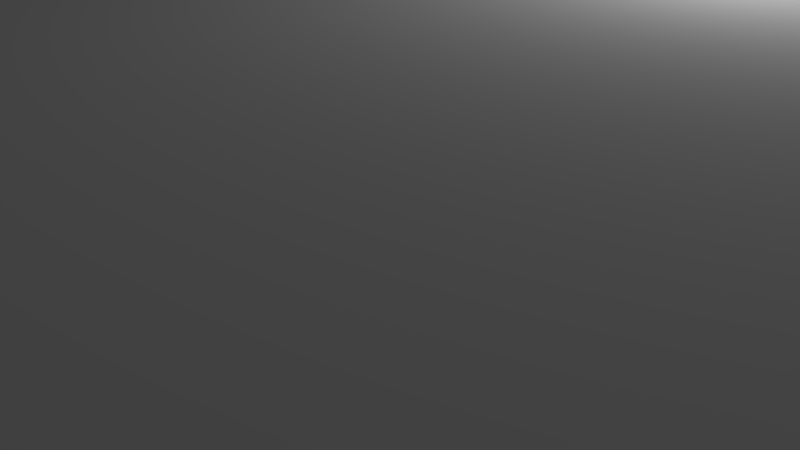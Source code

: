 # Source: IslaBosque.blend  (saved by Blender 2.78.0; exported with 4.5.12 LTS)
import bpy
from mathutils import Matrix  # noqa: F401  (used for matrix-valued properties, if any)

bpy.ops.wm.read_factory_settings(use_empty=True)
scene = bpy.context.scene
scene.name = 'Scene'

# ---- collections
col_collection_1 = bpy.data.collections.new('Collection 1'); scene.collection.children.link(col_collection_1)

# ---- world
world_world = bpy.data.worlds.new('World'); scene.world = world_world
world_world.color = (0.05088, 0.05088, 0.05088)
world_world.use_sun_shadow = False
world_world.sun_shadow_jitter_overblur = 0.0
world_world.cycles.sampling_method = 'MANUAL'

# ---- cameras
cam_camera = bpy.data.cameras.new('Camera')
cam_camera.clip_end = 100.0
cam_camera.lens = 35.0
cam_camera.sensor_width = 32.0
cam_camera.sensor_height = 18.0
cam_camera.ortho_scale = 7.314
cam_camera.dof.focus_distance = 0.0
cam_camera.dof.aperture_fstop = 128.0

# ---- lights
light_lamp = bpy.data.lights.new('Lamp', 'POINT')
light_lamp.transmission_factor = 0.0
light_lamp.cutoff_distance = 30.0
light_lamp.energy = 100.0
light_lamp.shadow_buffer_clip_start = 1.001
light_lamp.shadow_soft_size = 0.1
light_lamp.shadow_maximum_resolution = 0.006
light_lamp.use_absolute_resolution = True

# ---- meshes
me_cube_002 = bpy.data.meshes.new('Cube.002')
me_cube_002.from_pydata([(2.642, -0.6917, -1.578), (3.349, -2.27, 1.56), (4.641, 0.1394, 1.56), (0.2553, 2.816, -2.812), (0.5177, 3.625, 1.56), (0.6083, 0.1848, -3.867), (2.073, -1.252, -1.288), (1.396, 2.113, -2.368), (3.66, 0.01052, -1.824), (4.101, 1.45, 1.56), (1.781, 0.1528, -3.174), (0.6426, -2.196, -2.132), (2.84, 1.729, -0.916), (4.423, 0.05439, 1.014), (0.6311, 3.08, -1.819), (-2.355, -2.305, 1.56), (-0.5026, -1.277, -2.142), (0.06104, -2.704, -0.2022), (-3.272, 0.07368, 0.8563), (-2.393, 0.8408, -1.327), (-0.7878, -2.352, 0.7268), (1.453, 2.617, -1.588), (3.876, 1.242, 0.8475), (3.567, 2.968, 1.56), (0.4844, -1.936, -2.721), (0.4621, -2.912, -0.03278), (2.542, -1.561, -0.6237), (3.87, 0.7594, 0.06985), (3.535, 0.05013, -2.046), (4.151, -0.05262, 0.2157), (2.773, 2.611, -0.5642), (0.439, 3.638, -0.4569), (-3.536, 0.1199, 1.56), (-1.307, -1.898, -0.383), (1.618, -1.152, -2.254), (2.43, -2.071, 0.1351), (0.449, -0.4902, -3.453), (0.3703, -3.075, 1.56), (3.443, -0.4888, -0.8205), (1.249, 3.221, -0.6728), (-2.187, 3.001, 1.56), (0.3217, -1.773, -2.437), (-2.13, -2.116, 1.402), (-1.261, 0.139, -2.806), (-2.834, 0.7302, -0.5779), (-0.517, 3.131, -0.7734), (-0.04612, 2.907, -1.429), (-2.262, 1.872, 0.252), (-2.101, 1.453, -0.9117), (-1.743, 0.9601, -1.781), (-0.7582, -2.668, 1.56), (-0.4428, -1.741, -1.473), (-0.7117, 2.127, -2.091), (0.4509, 1.689, -3.291), (-2.444, 0.04296, -1.848), (-2.785, -0.01608, -0.9333), (-2.351, -1.371, 1.005), (2.333, 1.702, -1.616), (1.223, -2.533, -0.005774), (3.509, -1.117, 0.7453), (1.277, 3.336, 0.755), (2.764, 2.715, -0.001907), (2.05, -0.3764, -2.534), (0.6493, 1.071, -3.499), (1.171, -2.359, -1.115), (3.466, 2.037, 1.021), (2.075, 1.615, -1.977), (-1.262, 3.037, 0.5125), (0.2333, 3.494, 0.8517), (0.02372, -0.8893, -3.01), (-0.6048, -2.084, -0.4744), (-1.492, -0.8318, -1.514), (-2.732, 0.1038, -1.423), (-1.746, 2.655, -0.3945), (-2.813, 2.198, 1.56), (-1.342, 1.72, -1.703), (-2.998, 1.32, 1.155), (4.109, 0.8276, 1.24), (3.217, 2.861, 1.303), (-2.308, -0.8295, 1.56), (-0.6825, -2.295, 1.56), (-0.4127, -0.9643, 1.56), (-0.7961, 2.372, 1.56), (0.6578, -2.531, 1.56), (0.6096, -2.024, 1.56), (0.3584, -1.232, 1.56), (0.7871, 0.03388, 1.56), (1.077, 2.365, 1.56), (-2.237, 1.402, 1.56), (-0.8513, 0.06104, 1.56), (0.03143, 1.351, 1.56), (2.912, 0.7851, 1.56), (3.972, 0.1378, 1.56), (1.958, 0.5009, 1.56), (1.38, -0.4582, 1.56), (1.377, -2.462, 1.56), (1.491, -2.103, 1.56), (1.836, -1.745, 1.56), (2.321, -1.291, 1.56), (2.826, -1.227, 1.56), (3.124, -0.7012, 1.56), (3.88, -0.2173, 1.56)], [], [(57, 28, 10), (27, 29, 8), (9, 2, 77), (70, 33, 71), (43, 52, 63), (56, 15, 32), (33, 42, 56), (67, 40, 68), (7, 66, 53), (2, 1, 59), (28, 8, 62), (36, 62, 24), (100, 1, 101), (101, 1, 2), (7, 53, 3), (63, 10, 5), (34, 11, 24), (34, 64, 11), (26, 35, 58), (8, 38, 0), (30, 12, 57), (23, 65, 78), (39, 21, 14), (14, 7, 3), (21, 66, 7), (73, 67, 45), (45, 67, 68), (68, 40, 4), (18, 56, 32), (24, 41, 69), (36, 43, 5), (96, 1, 97), (53, 52, 3), (55, 72, 71, 33), (16, 41, 51), (16, 51, 71), (51, 70, 71), (33, 20, 42), (70, 20, 33), (70, 17, 20), (54, 19, 49), (75, 48, 73), (44, 18, 47), (73, 47, 40), (44, 47, 73), (47, 76, 74), (52, 75, 46), (46, 31, 14), (76, 32, 74), (18, 76, 47), (18, 32, 76), (55, 44, 48), (19, 55, 48), (43, 49, 52), (69, 16, 54), (77, 2, 13), (9, 77, 65), (27, 8, 28), (35, 37, 58), (64, 25, 11), (57, 10, 66), (62, 0, 34), (56, 42, 15), (43, 54, 49), (75, 49, 19), (54, 72, 19), (57, 66, 21, 30), (17, 25, 37), (70, 51, 17), (52, 49, 75), (95, 1, 96), (69, 41, 16), (73, 40, 67), (29, 27, 77, 13), (27, 61, 65, 22), (30, 39, 60, 61), (65, 23, 9), (58, 37, 25), (29, 13, 59), (68, 4, 60), (31, 60, 39), (31, 68, 60), (35, 26, 38, 59), (60, 78, 61), (13, 2, 59), (38, 29, 59), (62, 36, 5, 10), (10, 28, 62), (34, 0, 6, 64), (24, 62, 34), (23, 4, 87), (53, 66, 63), (66, 10, 63), (6, 26, 64), (26, 58, 64), (12, 30, 61, 27), (35, 1, 37), (64, 58, 25), (8, 29, 38), (88, 32, 79), (78, 65, 61), (22, 77, 27), (31, 39, 14), (14, 21, 7), (31, 45, 68), (55, 33, 56), (18, 55, 56), (36, 24, 69), (43, 36, 54), (69, 54, 36), (14, 3, 52, 46), (63, 52, 53), (5, 43, 63), (41, 24, 11), (42, 50, 15), (42, 20, 50), (54, 71, 72), (73, 48, 44), (75, 19, 48), (44, 55, 18), (47, 74, 40), (45, 46, 75, 73), (31, 46, 45), (37, 50, 20, 17), (19, 72, 55), (25, 17, 41, 11), (51, 41, 17), (28, 57, 12, 27), (37, 1, 95), (54, 16, 71), (21, 39, 30), (22, 65, 77), (6, 0, 38, 26), (62, 8, 0), (59, 1, 35), (60, 4, 78), (4, 23, 78), (89, 88, 79, 81), (32, 15, 79), (90, 82, 89), (15, 80, 81, 79), (15, 50, 80), (40, 82, 4), (90, 86, 87), (94, 86, 85), (80, 84, 85, 81), (50, 83, 84, 80), (50, 37, 83), (91, 23, 87), (23, 91, 92, 9), (91, 87, 93), (98, 1, 99), (82, 90, 87, 4), (86, 90, 89, 81, 85), (82, 40, 88, 89), (40, 74, 32, 88), (9, 92, 2), (86, 94, 93, 87), (100, 91, 93, 99), (98, 94, 85, 97), (91, 100, 101, 92), (1, 100, 99), (94, 98, 99, 93), (1, 98, 97), (84, 96, 97, 85), (83, 95, 96, 84), (83, 37, 95), (92, 101, 2)])
me_cube_002.use_remesh_preserve_volume = False
me_cube_002.use_remesh_preserve_attributes = False
me_cube_002.use_mirror_vertex_groups = False
me_cube_002.update()

# ---- objects
ob_cube = bpy.data.objects.new('Cube', me_cube_002)
ob_lamp = bpy.data.objects.new('Lamp', light_lamp)
ob_camera = bpy.data.objects.new('Camera', cam_camera)

# ---- transforms, parenting, visibility, modifiers, constraints
ob_cube.location = (0.0, 0.0, 0.0)
ob_cube.scale = (2.491, 2.491, 2.491)
ob_cube.lineart.crease_threshold = 0.0
ob_lamp.location = (4.076, 1.005, 5.904)
ob_lamp.rotation_euler = (0.6503, 0.05522, 1.866)
ob_lamp.lock_rotations_4d = False
ob_lamp.empty_display_type = 'ARROWS'
ob_lamp.color = (0.0, 0.0, 0.0, 0.0)
ob_lamp.lineart.crease_threshold = 0.0
ob_camera.location = (7.481, -6.508, 5.344)
ob_camera.rotation_euler = (1.109, 0.0, 0.8149)
ob_camera.lock_rotations_4d = False
ob_camera.empty_display_type = 'ARROWS'
ob_camera.color = (0.0, 0.0, 0.0, 0.0)
ob_camera.display_type = 'WIRE'
ob_camera.lineart.crease_threshold = 0.0

# ---- collection membership
col_collection_1.objects.link(ob_cube)
col_collection_1.objects.link(ob_lamp)
col_collection_1.objects.link(ob_camera)

# ---- scene / render settings (as saved in the file)
scene.camera = ob_camera
scene.frame_start = 1; scene.frame_end = 250; scene.frame_set(1)
scene.render.engine = 'BLENDER_EEVEE_NEXT'
scene.render.resolution_percentage = 50
scene.render.dither_intensity = 0.0
scene.cycles.use_denoising = False
scene.cycles.samples = 128
scene.cycles.sampling_pattern = 'TABULATED_SOBOL'
scene.cycles.light_sampling_threshold = 0.0
scene.cycles.use_adaptive_sampling = False
scene.cycles.use_light_tree = False
scene.cycles.blur_glossy = 0.0
scene.cycles.sample_clamp_indirect = 0.0
scene.view_settings.view_transform = 'Standard'
bpy.context.view_layer.update()
